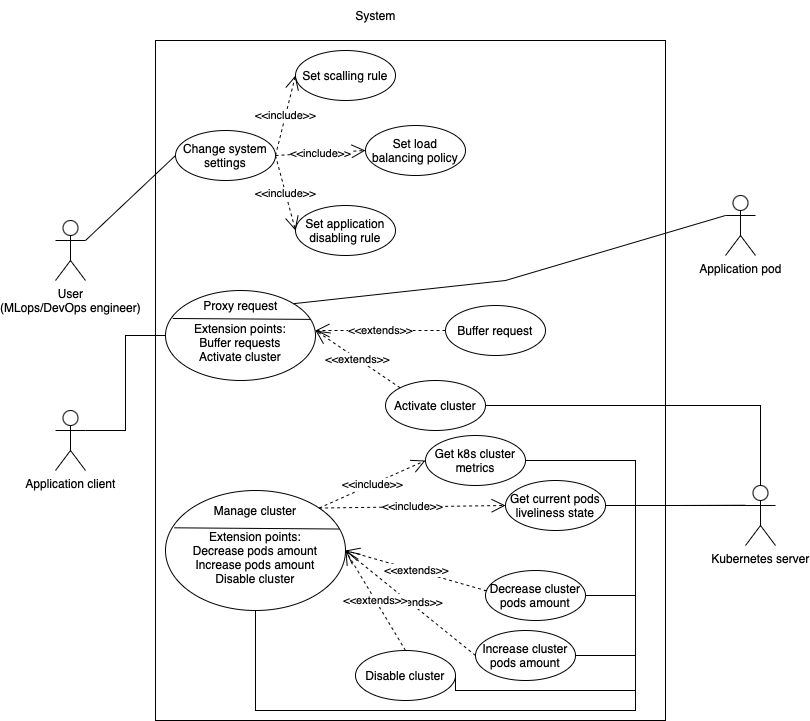

The diagram above was exported from draw.io. Its source (the exported page's mxGraphModel, read from the mxfile embedded in the PNG):
<mxGraphModel dx="1242" dy="751" grid="1" gridSize="10" guides="1" tooltips="1" connect="1" arrows="1" fold="1" page="1" pageScale="1" pageWidth="827" pageHeight="1169" math="0" shadow="0">
  <root>
    <mxCell id="0" />
    <mxCell id="1" parent="0" />
    <mxCell id="ILuN0jjfEDuHwslnzDtu-1" value="User&lt;div&gt;(MLops/DevOps engineer)&lt;/div&gt;" style="shape=umlActor;verticalLabelPosition=bottom;verticalAlign=top;html=1;outlineConnect=0;" parent="1" vertex="1">
      <mxGeometry x="60" y="320" width="30" height="60" as="geometry" />
    </mxCell>
    <mxCell id="ILuN0jjfEDuHwslnzDtu-3" value="" style="rounded=0;whiteSpace=wrap;html=1;" parent="1" vertex="1">
      <mxGeometry x="160" y="140" width="510" height="680" as="geometry" />
    </mxCell>
    <mxCell id="ILuN0jjfEDuHwslnzDtu-4" value="System" style="text;html=1;align=center;verticalAlign=middle;resizable=0;points=[];autosize=1;strokeColor=none;fillColor=none;" parent="1" vertex="1">
      <mxGeometry x="350" y="100" width="60" height="30" as="geometry" />
    </mxCell>
    <mxCell id="ILuN0jjfEDuHwslnzDtu-5" value="Kubernetes server&lt;div&gt;&lt;br&gt;&lt;/div&gt;" style="shape=umlActor;verticalLabelPosition=bottom;verticalAlign=top;html=1;outlineConnect=0;" parent="1" vertex="1">
      <mxGeometry x="750" y="585" width="30" height="60" as="geometry" />
    </mxCell>
    <mxCell id="ILuN0jjfEDuHwslnzDtu-6" value="Set scalling rule" style="ellipse;whiteSpace=wrap;html=1;" parent="1" vertex="1">
      <mxGeometry x="300" y="150" width="100" height="50" as="geometry" />
    </mxCell>
    <mxCell id="ILuN0jjfEDuHwslnzDtu-7" value="Set load balancing policy" style="ellipse;whiteSpace=wrap;html=1;" parent="1" vertex="1">
      <mxGeometry x="370" y="225" width="100" height="50" as="geometry" />
    </mxCell>
    <mxCell id="ILuN0jjfEDuHwslnzDtu-8" value="Change system settings" style="ellipse;whiteSpace=wrap;html=1;" parent="1" vertex="1">
      <mxGeometry x="180" y="230" width="100" height="50" as="geometry" />
    </mxCell>
    <mxCell id="ILuN0jjfEDuHwslnzDtu-9" value="Set application disabling rule" style="ellipse;whiteSpace=wrap;html=1;" parent="1" vertex="1">
      <mxGeometry x="300" y="305" width="100" height="50" as="geometry" />
    </mxCell>
    <mxCell id="ILuN0jjfEDuHwslnzDtu-10" value="&amp;lt;&amp;lt;include&amp;gt;&amp;gt;" style="endArrow=open;endSize=12;dashed=1;html=1;rounded=0;exitX=1;exitY=0.5;exitDx=0;exitDy=0;entryX=0;entryY=0.5;entryDx=0;entryDy=0;" parent="1" source="ILuN0jjfEDuHwslnzDtu-8" target="ILuN0jjfEDuHwslnzDtu-6" edge="1">
      <mxGeometry width="160" relative="1" as="geometry">
        <mxPoint x="260" y="380" as="sourcePoint" />
        <mxPoint x="420" y="380" as="targetPoint" />
      </mxGeometry>
    </mxCell>
    <mxCell id="ILuN0jjfEDuHwslnzDtu-11" value="&amp;lt;&amp;lt;include&amp;gt;&amp;gt;" style="endArrow=open;endSize=12;dashed=1;html=1;rounded=0;exitX=1;exitY=0.5;exitDx=0;exitDy=0;entryX=0;entryY=0.5;entryDx=0;entryDy=0;" parent="1" source="ILuN0jjfEDuHwslnzDtu-8" target="ILuN0jjfEDuHwslnzDtu-9" edge="1">
      <mxGeometry width="160" relative="1" as="geometry">
        <mxPoint x="260" y="380" as="sourcePoint" />
        <mxPoint x="420" y="380" as="targetPoint" />
      </mxGeometry>
    </mxCell>
    <mxCell id="ILuN0jjfEDuHwslnzDtu-12" value="&amp;lt;&amp;lt;include&amp;gt;&amp;gt;" style="endArrow=open;endSize=12;dashed=1;html=1;rounded=0;exitX=1;exitY=0.5;exitDx=0;exitDy=0;entryX=0;entryY=0.5;entryDx=0;entryDy=0;" parent="1" source="ILuN0jjfEDuHwslnzDtu-8" target="ILuN0jjfEDuHwslnzDtu-7" edge="1">
      <mxGeometry width="160" relative="1" as="geometry">
        <mxPoint x="260" y="380" as="sourcePoint" />
        <mxPoint x="420" y="380" as="targetPoint" />
      </mxGeometry>
    </mxCell>
    <mxCell id="ILuN0jjfEDuHwslnzDtu-13" value="" style="endArrow=none;endFill=0;endSize=24;html=1;rounded=0;exitX=1;exitY=0.3333333333333333;exitDx=0;exitDy=0;exitPerimeter=0;entryX=0;entryY=0.5;entryDx=0;entryDy=0;" parent="1" source="ILuN0jjfEDuHwslnzDtu-1" target="ILuN0jjfEDuHwslnzDtu-8" edge="1">
      <mxGeometry width="160" relative="1" as="geometry">
        <mxPoint x="240" y="310" as="sourcePoint" />
        <mxPoint x="130" y="240" as="targetPoint" />
      </mxGeometry>
    </mxCell>
    <mxCell id="ILuN0jjfEDuHwslnzDtu-18" style="edgeStyle=orthogonalEdgeStyle;rounded=0;orthogonalLoop=1;jettySize=auto;html=1;exitX=1;exitY=0.3333333333333333;exitDx=0;exitDy=0;exitPerimeter=0;entryX=0;entryY=0.5;entryDx=0;entryDy=0;endArrow=none;endFill=0;" parent="1" source="ILuN0jjfEDuHwslnzDtu-16" target="ILuN0jjfEDuHwslnzDtu-15" edge="1">
      <mxGeometry relative="1" as="geometry" />
    </mxCell>
    <mxCell id="ILuN0jjfEDuHwslnzDtu-16" value="Application client" style="shape=umlActor;verticalLabelPosition=bottom;verticalAlign=top;html=1;outlineConnect=0;" parent="1" vertex="1">
      <mxGeometry x="60" y="510" width="30" height="60" as="geometry" />
    </mxCell>
    <mxCell id="ILuN0jjfEDuHwslnzDtu-17" value="Buffer request" style="ellipse;whiteSpace=wrap;html=1;" parent="1" vertex="1">
      <mxGeometry x="450" y="405" width="100" height="50" as="geometry" />
    </mxCell>
    <mxCell id="ILuN0jjfEDuHwslnzDtu-23" value="" style="group" parent="1" connectable="0" vertex="1">
      <mxGeometry x="170" y="390" width="150" height="90" as="geometry" />
    </mxCell>
    <mxCell id="ILuN0jjfEDuHwslnzDtu-15" value="&lt;div style=&quot;&quot;&gt;&lt;br&gt;&lt;/div&gt;&lt;div style=&quot;&quot;&gt;Extension points:&lt;br&gt;Buffer requests&lt;br&gt;Activate cluster&lt;/div&gt;" style="ellipse;whiteSpace=wrap;html=1;align=center;" parent="ILuN0jjfEDuHwslnzDtu-23" vertex="1">
      <mxGeometry width="150" height="90" as="geometry" />
    </mxCell>
    <mxCell id="ILuN0jjfEDuHwslnzDtu-21" value="Proxy request" style="text;html=1;align=center;verticalAlign=middle;whiteSpace=wrap;rounded=0;" parent="ILuN0jjfEDuHwslnzDtu-23" vertex="1">
      <mxGeometry x="32.5" width="85" height="30" as="geometry" />
    </mxCell>
    <mxCell id="ILuN0jjfEDuHwslnzDtu-20" value="" style="endArrow=none;html=1;rounded=0;entryX=0.967;entryY=0.321;entryDx=0;entryDy=0;exitX=0.048;exitY=0.311;exitDx=0;exitDy=0;entryPerimeter=0;exitPerimeter=0;" parent="ILuN0jjfEDuHwslnzDtu-23" source="ILuN0jjfEDuHwslnzDtu-15" target="ILuN0jjfEDuHwslnzDtu-15" edge="1">
      <mxGeometry width="50" height="50" relative="1" as="geometry">
        <mxPoint x="-40" y="70" as="sourcePoint" />
        <mxPoint x="10" y="20" as="targetPoint" />
      </mxGeometry>
    </mxCell>
    <mxCell id="ILuN0jjfEDuHwslnzDtu-25" value="&amp;lt;&amp;lt;extends&amp;gt;&amp;gt;" style="endArrow=open;endSize=12;dashed=1;html=1;rounded=0;exitX=0;exitY=0.5;exitDx=0;exitDy=0;" parent="1" source="ILuN0jjfEDuHwslnzDtu-17" edge="1">
      <mxGeometry width="160" relative="1" as="geometry">
        <mxPoint x="310" y="430" as="sourcePoint" />
        <mxPoint x="320" y="430" as="targetPoint" />
      </mxGeometry>
    </mxCell>
    <mxCell id="ILuN0jjfEDuHwslnzDtu-26" value="Activate cluster" style="ellipse;whiteSpace=wrap;html=1;" parent="1" vertex="1">
      <mxGeometry x="390" y="480" width="100" height="50" as="geometry" />
    </mxCell>
    <mxCell id="ILuN0jjfEDuHwslnzDtu-27" value="&amp;lt;&amp;lt;extends&amp;gt;&amp;gt;" style="endArrow=open;endSize=12;dashed=1;html=1;rounded=0;exitX=0;exitY=0;exitDx=0;exitDy=0;" parent="1" source="ILuN0jjfEDuHwslnzDtu-26" edge="1">
      <mxGeometry width="160" relative="1" as="geometry">
        <mxPoint x="330" y="445" as="sourcePoint" />
        <mxPoint x="320" y="430" as="targetPoint" />
      </mxGeometry>
    </mxCell>
    <mxCell id="ILuN0jjfEDuHwslnzDtu-28" value="" style="endArrow=none;html=1;rounded=0;exitX=1;exitY=0;exitDx=0;exitDy=0;entryX=0;entryY=0.3333333333333333;entryDx=0;entryDy=0;entryPerimeter=0;" parent="1" source="ILuN0jjfEDuHwslnzDtu-15" target="826eOo8Z2J-7BsZ_Wpcn-1" edge="1">
      <mxGeometry width="50" height="50" relative="1" as="geometry">
        <mxPoint x="590" y="390" as="sourcePoint" />
        <mxPoint x="730" y="440" as="targetPoint" />
        <Array as="points">
          <mxPoint x="510" y="380" />
        </Array>
      </mxGeometry>
    </mxCell>
    <mxCell id="ILuN0jjfEDuHwslnzDtu-31" value="&lt;div&gt;Increase cluster pods amount&lt;/div&gt;" style="ellipse;whiteSpace=wrap;html=1;" parent="1" vertex="1">
      <mxGeometry x="480" y="730" width="100" height="50" as="geometry" />
    </mxCell>
    <mxCell id="ILuN0jjfEDuHwslnzDtu-35" value="&lt;div&gt;Disable cluster&lt;/div&gt;" style="ellipse;whiteSpace=wrap;html=1;" parent="1" vertex="1">
      <mxGeometry x="360" y="750" width="100" height="50" as="geometry" />
    </mxCell>
    <mxCell id="ILuN0jjfEDuHwslnzDtu-41" value="&lt;div&gt;Decrease cluster pods amount&lt;/div&gt;" style="ellipse;whiteSpace=wrap;html=1;" parent="1" vertex="1">
      <mxGeometry x="490" y="670" width="100" height="50" as="geometry" />
    </mxCell>
    <mxCell id="ILuN0jjfEDuHwslnzDtu-42" value="" style="group" parent="1" connectable="0" vertex="1">
      <mxGeometry x="170" y="590" width="180" height="120" as="geometry" />
    </mxCell>
    <mxCell id="ILuN0jjfEDuHwslnzDtu-43" value="&lt;div style=&quot;&quot;&gt;&lt;br&gt;&lt;/div&gt;&lt;div style=&quot;&quot;&gt;Extension points:&lt;br&gt;Decrease pods amount&lt;/div&gt;&lt;div style=&quot;&quot;&gt;Increase pods amount&lt;/div&gt;&lt;div style=&quot;&quot;&gt;Disable cluster&lt;/div&gt;" style="ellipse;whiteSpace=wrap;html=1;align=center;" parent="ILuN0jjfEDuHwslnzDtu-42" vertex="1">
      <mxGeometry width="180" height="120" as="geometry" />
    </mxCell>
    <mxCell id="ILuN0jjfEDuHwslnzDtu-44" value="Manage cluster" style="text;html=1;align=center;verticalAlign=middle;whiteSpace=wrap;rounded=0;" parent="ILuN0jjfEDuHwslnzDtu-42" vertex="1">
      <mxGeometry x="39" width="102" height="40" as="geometry" />
    </mxCell>
    <mxCell id="ILuN0jjfEDuHwslnzDtu-45" value="" style="endArrow=none;html=1;rounded=0;entryX=0.967;entryY=0.321;entryDx=0;entryDy=0;exitX=0.048;exitY=0.311;exitDx=0;exitDy=0;entryPerimeter=0;exitPerimeter=0;" parent="ILuN0jjfEDuHwslnzDtu-42" source="ILuN0jjfEDuHwslnzDtu-43" target="ILuN0jjfEDuHwslnzDtu-43" edge="1">
      <mxGeometry width="50" height="50" relative="1" as="geometry">
        <mxPoint x="-48" y="93.33333333333333" as="sourcePoint" />
        <mxPoint x="12" y="26.666666666666664" as="targetPoint" />
      </mxGeometry>
    </mxCell>
    <mxCell id="826eOo8Z2J-7BsZ_Wpcn-6" style="edgeStyle=orthogonalEdgeStyle;rounded=0;orthogonalLoop=1;jettySize=auto;html=1;exitX=1;exitY=0.5;exitDx=0;exitDy=0;endArrow=none;endFill=0;" parent="1" source="ILuN0jjfEDuHwslnzDtu-47" edge="1">
      <mxGeometry relative="1" as="geometry">
        <mxPoint x="750" y="604.7586206896551" as="targetPoint" />
      </mxGeometry>
    </mxCell>
    <mxCell id="ILuN0jjfEDuHwslnzDtu-47" value="&lt;div&gt;Get current pods liveliness state&lt;/div&gt;" style="ellipse;whiteSpace=wrap;html=1;" parent="1" vertex="1">
      <mxGeometry x="510" y="580" width="100" height="50" as="geometry" />
    </mxCell>
    <mxCell id="ILuN0jjfEDuHwslnzDtu-48" value="&lt;div&gt;Get k8s cluster metrics&lt;/div&gt;" style="ellipse;whiteSpace=wrap;html=1;" parent="1" vertex="1">
      <mxGeometry x="430" y="535" width="100" height="50" as="geometry" />
    </mxCell>
    <mxCell id="ILuN0jjfEDuHwslnzDtu-49" value="&amp;lt;&amp;lt;include&amp;gt;&amp;gt;" style="endArrow=open;endSize=12;dashed=1;html=1;rounded=0;exitX=1;exitY=0;exitDx=0;exitDy=0;entryX=0;entryY=0.5;entryDx=0;entryDy=0;" parent="1" source="ILuN0jjfEDuHwslnzDtu-43" target="ILuN0jjfEDuHwslnzDtu-48" edge="1">
      <mxGeometry width="160" relative="1" as="geometry">
        <mxPoint x="250" y="620" as="sourcePoint" />
        <mxPoint x="410" y="620" as="targetPoint" />
      </mxGeometry>
    </mxCell>
    <mxCell id="ILuN0jjfEDuHwslnzDtu-50" value="&amp;lt;&amp;lt;include&amp;gt;&amp;gt;" style="endArrow=open;endSize=12;dashed=1;html=1;rounded=0;exitX=1;exitY=0;exitDx=0;exitDy=0;entryX=0;entryY=0.5;entryDx=0;entryDy=0;" parent="1" source="ILuN0jjfEDuHwslnzDtu-43" target="ILuN0jjfEDuHwslnzDtu-47" edge="1">
      <mxGeometry width="160" relative="1" as="geometry">
        <mxPoint x="334" y="617" as="sourcePoint" />
        <mxPoint x="440" y="570" as="targetPoint" />
      </mxGeometry>
    </mxCell>
    <mxCell id="ILuN0jjfEDuHwslnzDtu-51" value="&amp;lt;&amp;lt;extends&amp;gt;&amp;gt;" style="endArrow=open;endSize=12;dashed=1;html=1;rounded=0;exitX=-0.011;exitY=0.408;exitDx=0;exitDy=0;exitPerimeter=0;" parent="1" source="ILuN0jjfEDuHwslnzDtu-41" edge="1">
      <mxGeometry width="160" relative="1" as="geometry">
        <mxPoint x="334" y="617" as="sourcePoint" />
        <mxPoint x="350" y="650" as="targetPoint" />
        <Array as="points">
          <mxPoint x="490" y="690" />
        </Array>
      </mxGeometry>
    </mxCell>
    <mxCell id="ILuN0jjfEDuHwslnzDtu-52" value="&amp;lt;&amp;lt;extends&amp;gt;&amp;gt;" style="endArrow=open;endSize=12;dashed=1;html=1;rounded=0;exitX=0;exitY=0.5;exitDx=0;exitDy=0;" parent="1" source="ILuN0jjfEDuHwslnzDtu-31" edge="1">
      <mxGeometry width="160" relative="1" as="geometry">
        <mxPoint x="360" y="660" as="sourcePoint" />
        <mxPoint x="350" y="650" as="targetPoint" />
      </mxGeometry>
    </mxCell>
    <mxCell id="ILuN0jjfEDuHwslnzDtu-53" value="&amp;lt;&amp;lt;extends&amp;gt;&amp;gt;" style="endArrow=open;endSize=12;dashed=1;html=1;rounded=0;exitX=0.5;exitY=0;exitDx=0;exitDy=0;" parent="1" source="ILuN0jjfEDuHwslnzDtu-35" edge="1">
      <mxGeometry width="160" relative="1" as="geometry">
        <mxPoint x="370" y="670" as="sourcePoint" />
        <mxPoint x="350" y="650" as="targetPoint" />
      </mxGeometry>
    </mxCell>
    <mxCell id="826eOo8Z2J-7BsZ_Wpcn-1" value="&lt;div&gt;Application pod&lt;/div&gt;" style="shape=umlActor;verticalLabelPosition=bottom;verticalAlign=top;html=1;outlineConnect=0;" parent="1" vertex="1">
      <mxGeometry x="730" y="295" width="30" height="60" as="geometry" />
    </mxCell>
    <mxCell id="826eOo8Z2J-7BsZ_Wpcn-4" style="edgeStyle=orthogonalEdgeStyle;rounded=0;orthogonalLoop=1;jettySize=auto;html=1;exitX=1;exitY=0.5;exitDx=0;exitDy=0;entryX=0.5;entryY=0;entryDx=0;entryDy=0;entryPerimeter=0;endArrow=none;endFill=0;" parent="1" source="ILuN0jjfEDuHwslnzDtu-26" target="ILuN0jjfEDuHwslnzDtu-5" edge="1">
      <mxGeometry relative="1" as="geometry" />
    </mxCell>
    <mxCell id="826eOo8Z2J-7BsZ_Wpcn-5" style="edgeStyle=orthogonalEdgeStyle;rounded=0;orthogonalLoop=1;jettySize=auto;html=1;exitX=1;exitY=0.5;exitDx=0;exitDy=0;entryX=0;entryY=0.3333333333333333;entryDx=0;entryDy=0;entryPerimeter=0;endArrow=none;endFill=0;" parent="1" source="ILuN0jjfEDuHwslnzDtu-48" target="ILuN0jjfEDuHwslnzDtu-5" edge="1">
      <mxGeometry relative="1" as="geometry" />
    </mxCell>
    <mxCell id="826eOo8Z2J-7BsZ_Wpcn-7" style="edgeStyle=orthogonalEdgeStyle;rounded=0;orthogonalLoop=1;jettySize=auto;html=1;exitX=1;exitY=0.5;exitDx=0;exitDy=0;entryX=0;entryY=0.3333333333333333;entryDx=0;entryDy=0;entryPerimeter=0;endArrow=none;endFill=0;" parent="1" source="ILuN0jjfEDuHwslnzDtu-41" target="ILuN0jjfEDuHwslnzDtu-5" edge="1">
      <mxGeometry relative="1" as="geometry">
        <Array as="points">
          <mxPoint x="640" y="695" />
          <mxPoint x="640" y="605" />
        </Array>
      </mxGeometry>
    </mxCell>
    <mxCell id="826eOo8Z2J-7BsZ_Wpcn-8" style="edgeStyle=orthogonalEdgeStyle;rounded=0;orthogonalLoop=1;jettySize=auto;html=1;exitX=1;exitY=0.5;exitDx=0;exitDy=0;entryX=0;entryY=0.3333333333333333;entryDx=0;entryDy=0;entryPerimeter=0;endArrow=none;endFill=0;" parent="1" source="ILuN0jjfEDuHwslnzDtu-31" target="ILuN0jjfEDuHwslnzDtu-5" edge="1">
      <mxGeometry relative="1" as="geometry">
        <Array as="points">
          <mxPoint x="640" y="755" />
          <mxPoint x="640" y="605" />
        </Array>
      </mxGeometry>
    </mxCell>
    <mxCell id="826eOo8Z2J-7BsZ_Wpcn-9" style="edgeStyle=orthogonalEdgeStyle;rounded=0;orthogonalLoop=1;jettySize=auto;html=1;exitX=1;exitY=0.5;exitDx=0;exitDy=0;entryX=0;entryY=0.3333333333333333;entryDx=0;entryDy=0;entryPerimeter=0;endArrow=none;endFill=0;" parent="1" source="ILuN0jjfEDuHwslnzDtu-35" target="ILuN0jjfEDuHwslnzDtu-5" edge="1">
      <mxGeometry relative="1" as="geometry">
        <Array as="points">
          <mxPoint x="460" y="790" />
          <mxPoint x="640" y="790" />
          <mxPoint x="640" y="605" />
        </Array>
      </mxGeometry>
    </mxCell>
    <mxCell id="826eOo8Z2J-7BsZ_Wpcn-10" style="edgeStyle=orthogonalEdgeStyle;rounded=0;orthogonalLoop=1;jettySize=auto;html=1;exitX=0.5;exitY=1;exitDx=0;exitDy=0;entryX=0;entryY=0.3333333333333333;entryDx=0;entryDy=0;entryPerimeter=0;endArrow=none;endFill=0;" parent="1" source="ILuN0jjfEDuHwslnzDtu-43" target="ILuN0jjfEDuHwslnzDtu-5" edge="1">
      <mxGeometry relative="1" as="geometry">
        <Array as="points">
          <mxPoint x="260" y="810" />
          <mxPoint x="640" y="810" />
          <mxPoint x="640" y="605" />
        </Array>
      </mxGeometry>
    </mxCell>
  </root>
</mxGraphModel>